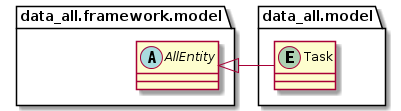

The diagram above was rendered by PlantUML. Its source (embedded in the PNG):
@startuml
'https://plantuml.com/class-diagram

'abstract class AbstractList
'abstract AbstractCollection
'interface List
'interface Collection

'List <|-- AbstractList
'Collection <|-- AbstractCollection

'Collection <|- List
'AbstractCollection <|- AbstractList
'AbstractList <|-- ArrayList

'class ArrayList {
'Object[] elementData
'size()
'}

'enum TimeUnit {
'DAYS
'HOURS
'MINUTES
'}

package data_all.framework.model {

    abstract class AllEntity {}
}

package data_all.model {

    entity Task {}

    AllEntity <|- Task
}

@enduml